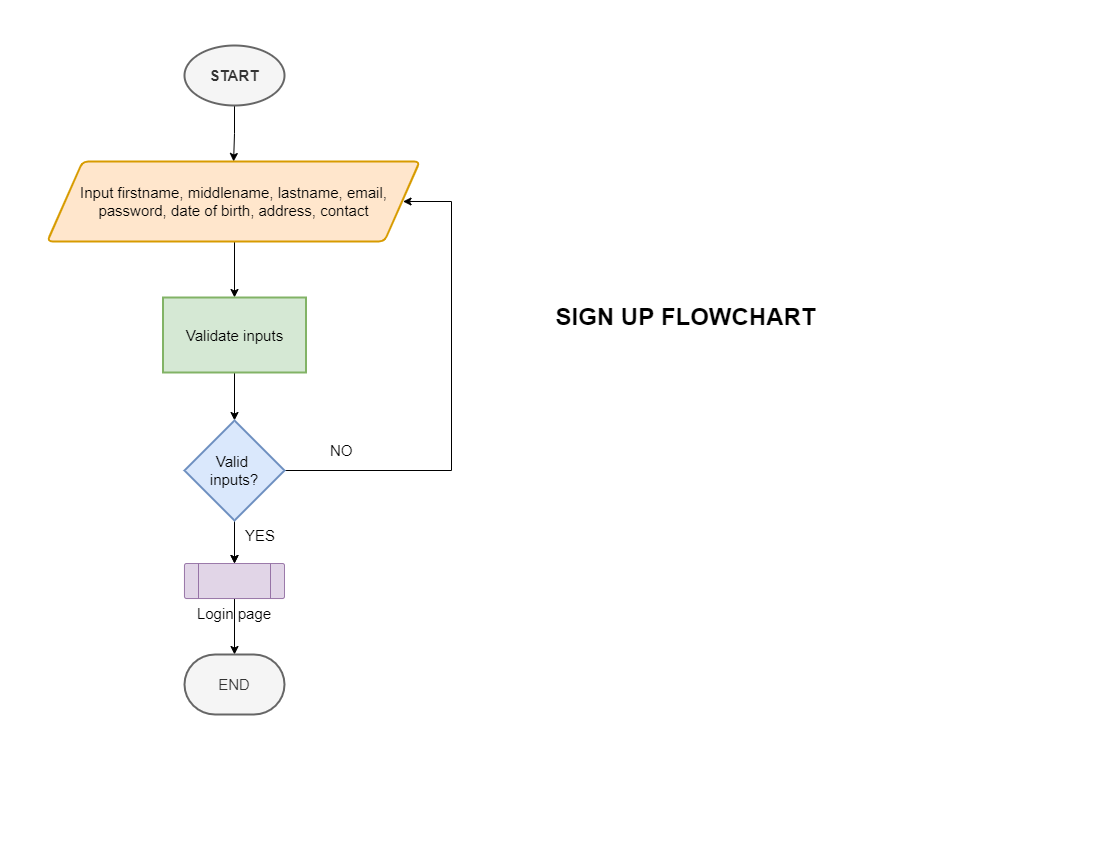

The diagram above was exported from draw.io. Its source (the exported page's mxGraphModel, read from the mxfile embedded in the PNG):
<mxGraphModel dx="2042" dy="614" grid="0" gridSize="10" guides="1" tooltips="1" connect="1" arrows="1" fold="1" page="1" pageScale="1" pageWidth="1100" pageHeight="850" math="0" shadow="0">
  <root>
    <mxCell id="0" />
    <mxCell id="1" parent="0" />
    <mxCell id="PJhmD9FJfQwm1lT5mlqj-1" value="" style="edgeStyle=orthogonalEdgeStyle;rounded=0;orthogonalLoop=1;jettySize=auto;html=1;fontSize=15;" parent="1" source="dz7iCMJIq0t9938mW_6h-1" target="ea8dVnAX2S7W_Ui5Y3El-1" edge="1">
      <mxGeometry relative="1" as="geometry" />
    </mxCell>
    <mxCell id="dz7iCMJIq0t9938mW_6h-1" value="&lt;b&gt;&lt;font style=&quot;font-size: 15px;&quot;&gt;START&lt;/font&gt;&lt;/b&gt;" style="strokeWidth=2;html=1;shape=mxgraph.flowchart.start_1;whiteSpace=wrap;fillColor=#f5f5f5;fontColor=#333333;strokeColor=#666666;" parent="1" vertex="1">
      <mxGeometry x="-916" y="45" width="100" height="60" as="geometry" />
    </mxCell>
    <mxCell id="ea8dVnAX2S7W_Ui5Y3El-4" value="" style="edgeStyle=orthogonalEdgeStyle;rounded=0;orthogonalLoop=1;jettySize=auto;html=1;fontSize=15;" parent="1" target="ea8dVnAX2S7W_Ui5Y3El-2" edge="1">
      <mxGeometry relative="1" as="geometry">
        <mxPoint x="-866" y="241" as="sourcePoint" />
      </mxGeometry>
    </mxCell>
    <mxCell id="ea8dVnAX2S7W_Ui5Y3El-1" value="&lt;span style=&quot;&quot;&gt;Input firstname, middlename, lastname, email, password, date of birth, address, contact&lt;/span&gt;" style="shape=parallelogram;html=1;strokeWidth=2;perimeter=parallelogramPerimeter;whiteSpace=wrap;rounded=1;arcSize=11;size=0.09506232023010572;fontSize=15;fillColor=#ffe6cc;strokeColor=#d79b00;" parent="1" vertex="1">
      <mxGeometry x="-1053.25" y="161" width="372.5" height="80" as="geometry" />
    </mxCell>
    <mxCell id="ea8dVnAX2S7W_Ui5Y3El-7" value="" style="edgeStyle=orthogonalEdgeStyle;rounded=0;orthogonalLoop=1;jettySize=auto;html=1;fontSize=15;" parent="1" source="ea8dVnAX2S7W_Ui5Y3El-2" target="ea8dVnAX2S7W_Ui5Y3El-5" edge="1">
      <mxGeometry relative="1" as="geometry" />
    </mxCell>
    <mxCell id="ea8dVnAX2S7W_Ui5Y3El-2" value="Validate inputs" style="rounded=1;whiteSpace=wrap;html=1;absoluteArcSize=1;arcSize=0;strokeWidth=2;fontSize=15;fillColor=#d5e8d4;strokeColor=#82b366;" parent="1" vertex="1">
      <mxGeometry x="-937.5" y="297" width="143" height="75" as="geometry" />
    </mxCell>
    <mxCell id="ea8dVnAX2S7W_Ui5Y3El-6" style="edgeStyle=orthogonalEdgeStyle;rounded=0;orthogonalLoop=1;jettySize=auto;html=1;exitX=1;exitY=0.5;exitDx=0;exitDy=0;exitPerimeter=0;entryX=1;entryY=0.5;entryDx=0;entryDy=0;fontSize=15;" parent="1" source="ea8dVnAX2S7W_Ui5Y3El-5" edge="1">
      <mxGeometry relative="1" as="geometry">
        <mxPoint x="-697.4553571428571" y="201" as="targetPoint" />
        <Array as="points">
          <mxPoint x="-649" y="470" />
          <mxPoint x="-649" y="201" />
        </Array>
      </mxGeometry>
    </mxCell>
    <mxCell id="ea8dVnAX2S7W_Ui5Y3El-9" value="" style="edgeStyle=orthogonalEdgeStyle;rounded=0;orthogonalLoop=1;jettySize=auto;html=1;fontSize=15;" parent="1" source="ea8dVnAX2S7W_Ui5Y3El-5" target="ea8dVnAX2S7W_Ui5Y3El-8" edge="1">
      <mxGeometry relative="1" as="geometry" />
    </mxCell>
    <mxCell id="ea8dVnAX2S7W_Ui5Y3El-12" value="" style="edgeStyle=orthogonalEdgeStyle;rounded=0;orthogonalLoop=1;jettySize=auto;html=1;fontSize=15;" parent="1" source="ea8dVnAX2S7W_Ui5Y3El-5" target="ea8dVnAX2S7W_Ui5Y3El-8" edge="1">
      <mxGeometry relative="1" as="geometry" />
    </mxCell>
    <mxCell id="ea8dVnAX2S7W_Ui5Y3El-5" value="Valid &lt;br&gt;inputs?" style="strokeWidth=2;html=1;shape=mxgraph.flowchart.decision;whiteSpace=wrap;fontSize=15;fillColor=#dae8fc;strokeColor=#6c8ebf;" parent="1" vertex="1">
      <mxGeometry x="-916" y="420" width="100" height="100" as="geometry" />
    </mxCell>
    <mxCell id="ea8dVnAX2S7W_Ui5Y3El-11" value="" style="edgeStyle=orthogonalEdgeStyle;rounded=0;orthogonalLoop=1;jettySize=auto;html=1;fontSize=15;" parent="1" source="ea8dVnAX2S7W_Ui5Y3El-8" target="ea8dVnAX2S7W_Ui5Y3El-10" edge="1">
      <mxGeometry relative="1" as="geometry" />
    </mxCell>
    <mxCell id="ea8dVnAX2S7W_Ui5Y3El-8" value="Login page" style="verticalLabelPosition=bottom;verticalAlign=top;html=1;shape=process;whiteSpace=wrap;rounded=1;size=0.14;arcSize=6;fontSize=15;fillColor=#e1d5e7;strokeColor=#9673a6;" parent="1" vertex="1">
      <mxGeometry x="-916" y="563" width="100" height="35" as="geometry" />
    </mxCell>
    <mxCell id="ea8dVnAX2S7W_Ui5Y3El-10" value="END" style="strokeWidth=2;html=1;shape=mxgraph.flowchart.terminator;whiteSpace=wrap;fontSize=15;fillColor=#f5f5f5;fontColor=#333333;strokeColor=#666666;" parent="1" vertex="1">
      <mxGeometry x="-916" y="654" width="100" height="60" as="geometry" />
    </mxCell>
    <mxCell id="j3UesQqy5E40-iGKCBmm-1" value="SIGN UP FLOWCHART" style="text;strokeColor=none;fillColor=none;html=1;fontSize=24;fontStyle=1;verticalAlign=middle;align=center;" parent="1" vertex="1">
      <mxGeometry x="-465" y="297" width="100" height="40" as="geometry" />
    </mxCell>
    <mxCell id="j3UesQqy5E40-iGKCBmm-2" value="&lt;div style=&quot;text-align: center;&quot;&gt;&lt;span style=&quot;background-color: initial;&quot;&gt;YES&lt;/span&gt;&lt;/div&gt;" style="text;whiteSpace=wrap;html=1;fontSize=15;" parent="1" vertex="1">
      <mxGeometry x="-857.3299999999999" y="520" width="41.33" height="32" as="geometry" />
    </mxCell>
    <mxCell id="j3UesQqy5E40-iGKCBmm-3" value="&lt;div style=&quot;text-align: center;&quot;&gt;&lt;span style=&quot;background-color: initial;&quot;&gt;NO&lt;/span&gt;&lt;/div&gt;" style="text;whiteSpace=wrap;html=1;fontSize=15;" parent="1" vertex="1">
      <mxGeometry x="-771.9999999999999" y="435" width="41.33" height="32" as="geometry" />
    </mxCell>
  </root>
</mxGraphModel>